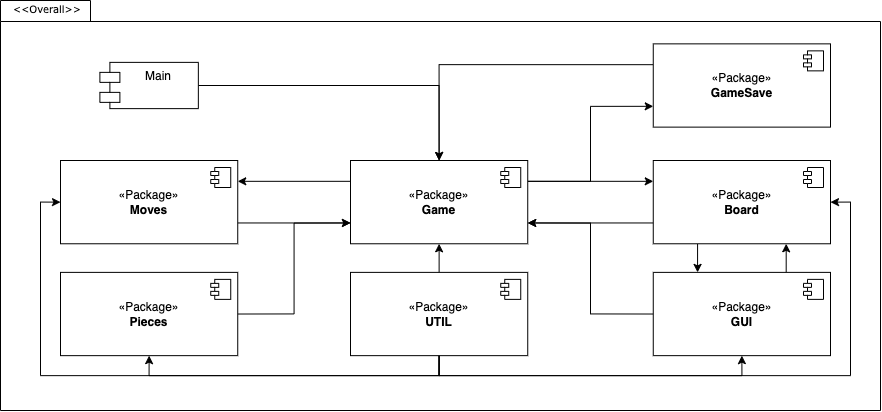

The diagram above was exported from draw.io. Its source (the exported page's mxGraphModel, read from the mxfile embedded in the PNG):
<mxGraphModel dx="284" dy="620" grid="1" gridSize="10" guides="1" tooltips="1" connect="1" arrows="1" fold="1" page="1" pageScale="1" pageWidth="850" pageHeight="1100" math="0" shadow="0">
  <root>
    <mxCell id="0" />
    <mxCell id="1" parent="0" />
    <mxCell id="_KzgeKQEfkYYVywJ9s72-1" value="" style="shape=folder;fontStyle=1;spacingTop=10;tabWidth=90;tabHeight=21;tabPosition=left;html=1;rounded=0;shadow=0;comic=0;labelBackgroundColor=none;strokeWidth=1;fillColor=none;fontFamily=Verdana;fontSize=10;align=center;" vertex="1" parent="1">
      <mxGeometry x="1060" y="210" width="880" height="410" as="geometry" />
    </mxCell>
    <mxCell id="_KzgeKQEfkYYVywJ9s72-51" style="edgeStyle=orthogonalEdgeStyle;rounded=0;orthogonalLoop=1;jettySize=auto;html=1;exitX=1;exitY=0.5;exitDx=0;exitDy=0;entryX=0.5;entryY=0;entryDx=0;entryDy=0;" edge="1" parent="1" source="_KzgeKQEfkYYVywJ9s72-6" target="_KzgeKQEfkYYVywJ9s72-20">
      <mxGeometry relative="1" as="geometry" />
    </mxCell>
    <mxCell id="_KzgeKQEfkYYVywJ9s72-6" value="Main" style="shape=module;align=left;spacingLeft=20;align=center;verticalAlign=top;whiteSpace=wrap;html=1;" vertex="1" parent="1">
      <mxGeometry x="1159.387740585774" y="271.86785736530675" width="98.46582984658298" height="46.262846465275615" as="geometry" />
    </mxCell>
    <mxCell id="_KzgeKQEfkYYVywJ9s72-9" value="&amp;lt;&amp;lt;Overall&amp;gt;&amp;gt;" style="text;html=1;align=left;verticalAlign=top;spacingTop=-4;fontSize=10;fontFamily=Verdana" vertex="1" parent="1">
      <mxGeometry x="1071.0044769874476" y="209.9975397072563" width="128.00557880055788" height="18.505138586110245" as="geometry" />
    </mxCell>
    <mxCell id="_KzgeKQEfkYYVywJ9s72-45" style="edgeStyle=orthogonalEdgeStyle;rounded=0;orthogonalLoop=1;jettySize=auto;html=1;exitX=1;exitY=0.5;exitDx=0;exitDy=0;entryX=0;entryY=0.75;entryDx=0;entryDy=0;" edge="1" parent="1" source="_KzgeKQEfkYYVywJ9s72-12" target="_KzgeKQEfkYYVywJ9s72-20">
      <mxGeometry relative="1" as="geometry" />
    </mxCell>
    <mxCell id="_KzgeKQEfkYYVywJ9s72-12" value="«Package»&lt;br&gt;&lt;b&gt;Pieces&lt;/b&gt;" style="html=1;dropTarget=0;whiteSpace=wrap;" vertex="1" parent="1">
      <mxGeometry x="1119.9974058577407" y="481.8841046402989" width="177.2384937238494" height="83.2731236374961" as="geometry" />
    </mxCell>
    <mxCell id="_KzgeKQEfkYYVywJ9s72-13" value="" style="shape=module;jettyWidth=8;jettyHeight=4;" vertex="1" parent="_KzgeKQEfkYYVywJ9s72-12">
      <mxGeometry x="1" width="20" height="20" relative="1" as="geometry">
        <mxPoint x="-27" y="7" as="offset" />
      </mxGeometry>
    </mxCell>
    <mxCell id="_KzgeKQEfkYYVywJ9s72-48" style="edgeStyle=orthogonalEdgeStyle;rounded=0;orthogonalLoop=1;jettySize=auto;html=1;exitX=1;exitY=0.25;exitDx=0;exitDy=0;entryX=0;entryY=0.25;entryDx=0;entryDy=0;" edge="1" parent="1" source="_KzgeKQEfkYYVywJ9s72-20" target="_KzgeKQEfkYYVywJ9s72-26">
      <mxGeometry relative="1" as="geometry" />
    </mxCell>
    <mxCell id="_KzgeKQEfkYYVywJ9s72-50" style="edgeStyle=orthogonalEdgeStyle;rounded=0;orthogonalLoop=1;jettySize=auto;html=1;exitX=0;exitY=0.25;exitDx=0;exitDy=0;entryX=1;entryY=0.25;entryDx=0;entryDy=0;" edge="1" parent="1" source="_KzgeKQEfkYYVywJ9s72-20" target="_KzgeKQEfkYYVywJ9s72-28">
      <mxGeometry relative="1" as="geometry" />
    </mxCell>
    <mxCell id="_KzgeKQEfkYYVywJ9s72-59" style="edgeStyle=orthogonalEdgeStyle;rounded=0;orthogonalLoop=1;jettySize=auto;html=1;exitX=1;exitY=0.25;exitDx=0;exitDy=0;entryX=0;entryY=0.75;entryDx=0;entryDy=0;" edge="1" parent="1" source="_KzgeKQEfkYYVywJ9s72-20" target="_KzgeKQEfkYYVywJ9s72-56">
      <mxGeometry relative="1" as="geometry" />
    </mxCell>
    <mxCell id="_KzgeKQEfkYYVywJ9s72-20" value="«Package»&lt;br&gt;&lt;b&gt;Game&lt;/b&gt;" style="html=1;dropTarget=0;whiteSpace=wrap;" vertex="1" parent="1">
      <mxGeometry x="1409.9974058577407" y="370.0041046402989" width="177.2384937238494" height="83.2731236374961" as="geometry" />
    </mxCell>
    <mxCell id="_KzgeKQEfkYYVywJ9s72-21" value="" style="shape=module;jettyWidth=8;jettyHeight=4;" vertex="1" parent="_KzgeKQEfkYYVywJ9s72-20">
      <mxGeometry x="1" width="20" height="20" relative="1" as="geometry">
        <mxPoint x="-27" y="7" as="offset" />
      </mxGeometry>
    </mxCell>
    <mxCell id="_KzgeKQEfkYYVywJ9s72-46" style="edgeStyle=orthogonalEdgeStyle;rounded=0;orthogonalLoop=1;jettySize=auto;html=1;exitX=0;exitY=0.5;exitDx=0;exitDy=0;entryX=1;entryY=0.75;entryDx=0;entryDy=0;" edge="1" parent="1" source="_KzgeKQEfkYYVywJ9s72-22" target="_KzgeKQEfkYYVywJ9s72-20">
      <mxGeometry relative="1" as="geometry" />
    </mxCell>
    <mxCell id="_KzgeKQEfkYYVywJ9s72-53" style="edgeStyle=orthogonalEdgeStyle;rounded=0;orthogonalLoop=1;jettySize=auto;html=1;exitX=0.75;exitY=0;exitDx=0;exitDy=0;entryX=0.75;entryY=1;entryDx=0;entryDy=0;" edge="1" parent="1" source="_KzgeKQEfkYYVywJ9s72-22" target="_KzgeKQEfkYYVywJ9s72-26">
      <mxGeometry relative="1" as="geometry" />
    </mxCell>
    <mxCell id="_KzgeKQEfkYYVywJ9s72-22" value="«Package»&lt;br&gt;&lt;b&gt;GUI&lt;/b&gt;" style="html=1;dropTarget=0;whiteSpace=wrap;" vertex="1" parent="1">
      <mxGeometry x="1712.7574058577407" y="481.8841046402989" width="177.2384937238494" height="83.2731236374961" as="geometry" />
    </mxCell>
    <mxCell id="_KzgeKQEfkYYVywJ9s72-23" value="" style="shape=module;jettyWidth=8;jettyHeight=4;" vertex="1" parent="_KzgeKQEfkYYVywJ9s72-22">
      <mxGeometry x="1" width="20" height="20" relative="1" as="geometry">
        <mxPoint x="-27" y="7" as="offset" />
      </mxGeometry>
    </mxCell>
    <mxCell id="_KzgeKQEfkYYVywJ9s72-40" style="edgeStyle=orthogonalEdgeStyle;rounded=0;orthogonalLoop=1;jettySize=auto;html=1;exitX=0.5;exitY=1;exitDx=0;exitDy=0;entryX=0.5;entryY=1;entryDx=0;entryDy=0;" edge="1" parent="1" source="_KzgeKQEfkYYVywJ9s72-24" target="_KzgeKQEfkYYVywJ9s72-12">
      <mxGeometry relative="1" as="geometry" />
    </mxCell>
    <mxCell id="_KzgeKQEfkYYVywJ9s72-41" style="edgeStyle=orthogonalEdgeStyle;rounded=0;orthogonalLoop=1;jettySize=auto;html=1;exitX=0.5;exitY=1;exitDx=0;exitDy=0;entryX=0.5;entryY=1;entryDx=0;entryDy=0;" edge="1" parent="1" source="_KzgeKQEfkYYVywJ9s72-24" target="_KzgeKQEfkYYVywJ9s72-22">
      <mxGeometry relative="1" as="geometry" />
    </mxCell>
    <mxCell id="_KzgeKQEfkYYVywJ9s72-42" style="edgeStyle=orthogonalEdgeStyle;rounded=0;orthogonalLoop=1;jettySize=auto;html=1;exitX=0.5;exitY=1;exitDx=0;exitDy=0;entryX=0;entryY=0.5;entryDx=0;entryDy=0;" edge="1" parent="1" source="_KzgeKQEfkYYVywJ9s72-24" target="_KzgeKQEfkYYVywJ9s72-28">
      <mxGeometry relative="1" as="geometry" />
    </mxCell>
    <mxCell id="_KzgeKQEfkYYVywJ9s72-43" style="edgeStyle=orthogonalEdgeStyle;rounded=0;orthogonalLoop=1;jettySize=auto;html=1;exitX=0.5;exitY=1;exitDx=0;exitDy=0;entryX=1;entryY=0.5;entryDx=0;entryDy=0;" edge="1" parent="1" source="_KzgeKQEfkYYVywJ9s72-24" target="_KzgeKQEfkYYVywJ9s72-26">
      <mxGeometry relative="1" as="geometry" />
    </mxCell>
    <mxCell id="_KzgeKQEfkYYVywJ9s72-44" style="edgeStyle=orthogonalEdgeStyle;rounded=0;orthogonalLoop=1;jettySize=auto;html=1;exitX=0.5;exitY=0;exitDx=0;exitDy=0;entryX=0.5;entryY=1;entryDx=0;entryDy=0;" edge="1" parent="1" source="_KzgeKQEfkYYVywJ9s72-24" target="_KzgeKQEfkYYVywJ9s72-20">
      <mxGeometry relative="1" as="geometry" />
    </mxCell>
    <mxCell id="_KzgeKQEfkYYVywJ9s72-24" value="«Package»&lt;br&gt;&lt;b&gt;UTIL&lt;/b&gt;" style="html=1;dropTarget=0;whiteSpace=wrap;" vertex="1" parent="1">
      <mxGeometry x="1409.9974058577407" y="481.8841046402989" width="177.2384937238494" height="83.2731236374961" as="geometry" />
    </mxCell>
    <mxCell id="_KzgeKQEfkYYVywJ9s72-25" value="" style="shape=module;jettyWidth=8;jettyHeight=4;" vertex="1" parent="_KzgeKQEfkYYVywJ9s72-24">
      <mxGeometry x="1" width="20" height="20" relative="1" as="geometry">
        <mxPoint x="-27" y="7" as="offset" />
      </mxGeometry>
    </mxCell>
    <mxCell id="_KzgeKQEfkYYVywJ9s72-47" style="edgeStyle=orthogonalEdgeStyle;rounded=0;orthogonalLoop=1;jettySize=auto;html=1;exitX=0;exitY=0.75;exitDx=0;exitDy=0;entryX=1;entryY=0.75;entryDx=0;entryDy=0;" edge="1" parent="1" source="_KzgeKQEfkYYVywJ9s72-26" target="_KzgeKQEfkYYVywJ9s72-20">
      <mxGeometry relative="1" as="geometry" />
    </mxCell>
    <mxCell id="_KzgeKQEfkYYVywJ9s72-52" style="edgeStyle=orthogonalEdgeStyle;rounded=0;orthogonalLoop=1;jettySize=auto;html=1;exitX=0.25;exitY=1;exitDx=0;exitDy=0;entryX=0.25;entryY=0;entryDx=0;entryDy=0;" edge="1" parent="1" source="_KzgeKQEfkYYVywJ9s72-26" target="_KzgeKQEfkYYVywJ9s72-22">
      <mxGeometry relative="1" as="geometry" />
    </mxCell>
    <mxCell id="_KzgeKQEfkYYVywJ9s72-26" value="«Package»&lt;br&gt;&lt;b&gt;Board&lt;/b&gt;" style="html=1;dropTarget=0;whiteSpace=wrap;" vertex="1" parent="1">
      <mxGeometry x="1712.7574058577407" y="370.0041046402989" width="177.2384937238494" height="83.2731236374961" as="geometry" />
    </mxCell>
    <mxCell id="_KzgeKQEfkYYVywJ9s72-27" value="" style="shape=module;jettyWidth=8;jettyHeight=4;" vertex="1" parent="_KzgeKQEfkYYVywJ9s72-26">
      <mxGeometry x="1" width="20" height="20" relative="1" as="geometry">
        <mxPoint x="-27" y="7" as="offset" />
      </mxGeometry>
    </mxCell>
    <mxCell id="_KzgeKQEfkYYVywJ9s72-49" style="edgeStyle=orthogonalEdgeStyle;rounded=0;orthogonalLoop=1;jettySize=auto;html=1;exitX=1;exitY=0.75;exitDx=0;exitDy=0;entryX=0;entryY=0.75;entryDx=0;entryDy=0;" edge="1" parent="1" source="_KzgeKQEfkYYVywJ9s72-28" target="_KzgeKQEfkYYVywJ9s72-20">
      <mxGeometry relative="1" as="geometry" />
    </mxCell>
    <mxCell id="_KzgeKQEfkYYVywJ9s72-28" value="«Package»&lt;br&gt;&lt;b&gt;Moves&lt;/b&gt;" style="html=1;dropTarget=0;whiteSpace=wrap;" vertex="1" parent="1">
      <mxGeometry x="1119.9974058577407" y="370.0041046402989" width="177.2384937238494" height="83.2731236374961" as="geometry" />
    </mxCell>
    <mxCell id="_KzgeKQEfkYYVywJ9s72-29" value="" style="shape=module;jettyWidth=8;jettyHeight=4;" vertex="1" parent="_KzgeKQEfkYYVywJ9s72-28">
      <mxGeometry x="1" width="20" height="20" relative="1" as="geometry">
        <mxPoint x="-27" y="7" as="offset" />
      </mxGeometry>
    </mxCell>
    <mxCell id="_KzgeKQEfkYYVywJ9s72-58" style="edgeStyle=orthogonalEdgeStyle;rounded=0;orthogonalLoop=1;jettySize=auto;html=1;exitX=0;exitY=0.25;exitDx=0;exitDy=0;entryX=0.5;entryY=0;entryDx=0;entryDy=0;" edge="1" parent="1" source="_KzgeKQEfkYYVywJ9s72-56" target="_KzgeKQEfkYYVywJ9s72-20">
      <mxGeometry relative="1" as="geometry" />
    </mxCell>
    <mxCell id="_KzgeKQEfkYYVywJ9s72-56" value="«Package»&lt;br&gt;&lt;b&gt;GameSave&lt;/b&gt;" style="html=1;dropTarget=0;whiteSpace=wrap;" vertex="1" parent="1">
      <mxGeometry x="1712.7574058577407" y="253.36410464029893" width="177.2384937238494" height="83.2731236374961" as="geometry" />
    </mxCell>
    <mxCell id="_KzgeKQEfkYYVywJ9s72-57" value="" style="shape=module;jettyWidth=8;jettyHeight=4;" vertex="1" parent="_KzgeKQEfkYYVywJ9s72-56">
      <mxGeometry x="1" width="20" height="20" relative="1" as="geometry">
        <mxPoint x="-27" y="7" as="offset" />
      </mxGeometry>
    </mxCell>
  </root>
</mxGraphModel>